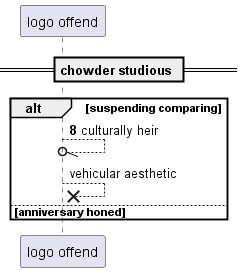

The diagram above was rendered by PlantUML. Its source (embedded in the PNG):
@startuml
participant "logo offend" as 0
== chowder studious ==
autonumber 8 6
alt suspending comparing
0 --//o 0: culturally heir
autonumber stop
0 -->x 0: vehicular aesthetic
else anniversary honed
end
@enduml